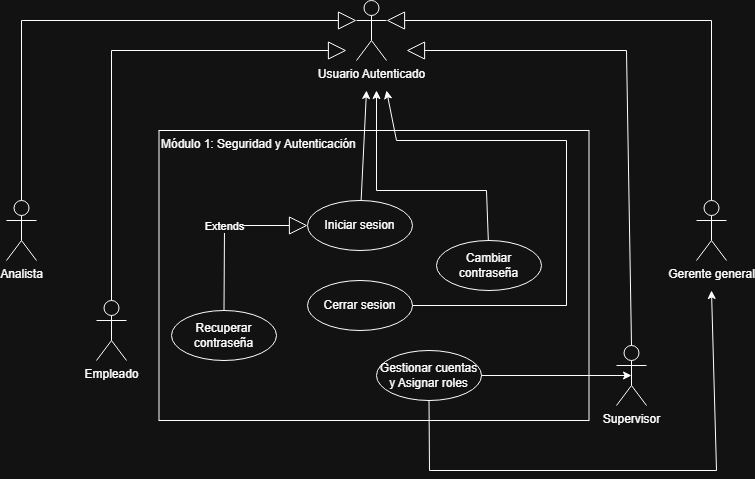

The diagram above was exported from draw.io. Its source (the exported page's mxGraphModel, read from the mxfile embedded in the PNG):
<mxGraphModel dx="889" dy="610" grid="1" gridSize="10" guides="1" tooltips="1" connect="1" arrows="1" fold="1" page="1" pageScale="1" pageWidth="827" pageHeight="1169" math="0" shadow="0">
  <root>
    <mxCell id="0" />
    <mxCell id="1" parent="0" />
    <mxCell id="ygr1xCJUj1-slPA_wv0L-2" parent="1" style="rounded=0;whiteSpace=wrap;html=1;align=left;verticalAlign=top;" value="Módulo 1: Seguridad y Autenticación" vertex="1">
      <mxGeometry height="290" width="430" x="212.5" y="140" as="geometry" />
    </mxCell>
    <mxCell id="ygr1xCJUj1-slPA_wv0L-3" parent="1" style="shape=umlActor;verticalLabelPosition=bottom;verticalAlign=top;html=1;outlineConnect=0;" value="Usuario Autenticado&lt;div&gt;&lt;br&gt;&lt;/div&gt;" vertex="1">
      <mxGeometry height="60" width="30" x="410" y="10" as="geometry" />
    </mxCell>
    <mxCell id="ygr1xCJUj1-slPA_wv0L-5" parent="1" style="shape=umlActor;verticalLabelPosition=bottom;verticalAlign=top;html=1;" value="Analista" vertex="1">
      <mxGeometry height="60" width="30" x="60" y="210" as="geometry" />
    </mxCell>
    <mxCell id="ygr1xCJUj1-slPA_wv0L-6" parent="1" style="shape=umlActor;verticalLabelPosition=bottom;verticalAlign=top;html=1;" value="Empleado" vertex="1">
      <mxGeometry height="60" width="30" x="150" y="310" as="geometry" />
    </mxCell>
    <mxCell id="ygr1xCJUj1-slPA_wv0L-7" parent="1" style="shape=umlActor;verticalLabelPosition=bottom;verticalAlign=top;html=1;" value="Gerente general" vertex="1">
      <mxGeometry height="60" width="30" x="750" y="210" as="geometry" />
    </mxCell>
    <mxCell id="ygr1xCJUj1-slPA_wv0L-8" parent="1" style="shape=umlActor;verticalLabelPosition=bottom;verticalAlign=top;html=1;" value="Supervisor" vertex="1">
      <mxGeometry height="60" width="30" x="670" y="355" as="geometry" />
    </mxCell>
    <mxCell id="ygr1xCJUj1-slPA_wv0L-9" edge="1" parent="1" source="ygr1xCJUj1-slPA_wv0L-5" style="endArrow=block;endSize=16;endFill=0;html=1;rounded=0;entryX=0;entryY=0.3333333333333333;entryDx=0;entryDy=0;entryPerimeter=0;exitX=0.5;exitY=0;exitDx=0;exitDy=0;exitPerimeter=0;" target="ygr1xCJUj1-slPA_wv0L-3" value="">
      <mxGeometry relative="1" width="160" as="geometry">
        <Array as="points">
          <mxPoint x="75" y="30" />
        </Array>
        <mxPoint x="190" y="60" as="sourcePoint" />
        <mxPoint x="350" y="60" as="targetPoint" />
      </mxGeometry>
    </mxCell>
    <mxCell id="ygr1xCJUj1-slPA_wv0L-10" edge="1" parent="1" source="ygr1xCJUj1-slPA_wv0L-6" style="endArrow=block;endSize=16;endFill=0;html=1;rounded=0;" value="">
      <mxGeometry relative="1" width="160" as="geometry">
        <Array as="points">
          <mxPoint x="165" y="60" />
        </Array>
        <mxPoint x="155" y="150" as="sourcePoint" />
        <mxPoint x="400" y="60" as="targetPoint" />
      </mxGeometry>
    </mxCell>
    <mxCell id="ygr1xCJUj1-slPA_wv0L-11" edge="1" parent="1" style="endArrow=block;endSize=16;endFill=0;html=1;rounded=0;entryX=1;entryY=0.3333333333333333;entryDx=0;entryDy=0;entryPerimeter=0;" target="ygr1xCJUj1-slPA_wv0L-3" value="">
      <mxGeometry relative="1" width="160" as="geometry">
        <Array as="points">
          <mxPoint x="765" y="30" />
        </Array>
        <mxPoint x="765" y="210" as="sourcePoint" />
        <mxPoint x="430" y="50" as="targetPoint" />
      </mxGeometry>
    </mxCell>
    <mxCell id="ygr1xCJUj1-slPA_wv0L-12" edge="1" parent="1" source="ygr1xCJUj1-slPA_wv0L-8" style="endArrow=block;endSize=16;endFill=0;html=1;rounded=0;exitX=0.5;exitY=0;exitDx=0;exitDy=0;exitPerimeter=0;" value="">
      <mxGeometry relative="1" width="160" as="geometry">
        <Array as="points">
          <mxPoint x="680" y="60" />
        </Array>
        <mxPoint x="773" y="249" as="sourcePoint" />
        <mxPoint x="460" y="60" as="targetPoint" />
      </mxGeometry>
    </mxCell>
    <mxCell id="ygr1xCJUj1-slPA_wv0L-17" parent="1" style="ellipse;whiteSpace=wrap;html=1;" value="Iniciar sesion" vertex="1">
      <mxGeometry height="50" width="105" x="361" y="210" as="geometry" />
    </mxCell>
    <mxCell id="ygr1xCJUj1-slPA_wv0L-19" parent="1" style="ellipse;whiteSpace=wrap;html=1;" value="Recuperar contraseña" vertex="1">
      <mxGeometry height="50" width="105" x="225" y="320" as="geometry" />
    </mxCell>
    <mxCell id="ygr1xCJUj1-slPA_wv0L-20" parent="1" style="ellipse;whiteSpace=wrap;html=1;" value="Cerrar sesion" vertex="1">
      <mxGeometry height="50" width="105" x="361" y="290" as="geometry" />
    </mxCell>
    <mxCell id="ygr1xCJUj1-slPA_wv0L-21" parent="1" style="ellipse;whiteSpace=wrap;html=1;" value="Cambiar contraseña" vertex="1">
      <mxGeometry height="50" width="105" x="490" y="250" as="geometry" />
    </mxCell>
    <mxCell id="ygr1xCJUj1-slPA_wv0L-22" parent="1" style="ellipse;whiteSpace=wrap;html=1;" value="Gestionar cuentas y Asignar roles" vertex="1">
      <mxGeometry height="50" width="105" x="430" y="360" as="geometry" />
    </mxCell>
    <mxCell id="ygr1xCJUj1-slPA_wv0L-23" edge="1" parent="1" source="ygr1xCJUj1-slPA_wv0L-17" style="endArrow=classic;html=1;rounded=0;" value="">
      <mxGeometry relative="1" as="geometry">
        <mxPoint x="360" y="260" as="sourcePoint" />
        <mxPoint x="420" y="100" as="targetPoint" />
      </mxGeometry>
    </mxCell>
    <mxCell id="ygr1xCJUj1-slPA_wv0L-27" edge="1" parent="1" source="ygr1xCJUj1-slPA_wv0L-19" style="endArrow=block;endSize=16;endFill=0;html=1;rounded=0;" target="ygr1xCJUj1-slPA_wv0L-17" value="Extends">
      <mxGeometry relative="1" width="160" as="geometry">
        <Array as="points">
          <mxPoint x="278" y="235" />
        </Array>
        <mxPoint x="330" y="260" as="sourcePoint" />
        <mxPoint x="490" y="260" as="targetPoint" />
      </mxGeometry>
    </mxCell>
    <mxCell id="ygr1xCJUj1-slPA_wv0L-28" edge="1" parent="1" source="ygr1xCJUj1-slPA_wv0L-20" style="endArrow=classic;html=1;rounded=0;" value="">
      <mxGeometry height="50" relative="1" width="50" as="geometry">
        <Array as="points">
          <mxPoint x="620" y="315" />
          <mxPoint x="620" y="150" />
          <mxPoint x="450" y="150" />
        </Array>
        <mxPoint x="380" y="280" as="sourcePoint" />
        <mxPoint x="440" y="100" as="targetPoint" />
      </mxGeometry>
    </mxCell>
    <mxCell id="ygr1xCJUj1-slPA_wv0L-29" edge="1" parent="1" source="ygr1xCJUj1-slPA_wv0L-21" style="endArrow=classic;html=1;rounded=0;" value="">
      <mxGeometry height="50" relative="1" width="50" as="geometry">
        <Array as="points">
          <mxPoint x="540" y="200" />
          <mxPoint x="430" y="200" />
        </Array>
        <mxPoint x="380" y="280" as="sourcePoint" />
        <mxPoint x="430" y="100" as="targetPoint" />
      </mxGeometry>
    </mxCell>
    <mxCell id="ygr1xCJUj1-slPA_wv0L-30" edge="1" parent="1" source="ygr1xCJUj1-slPA_wv0L-22" style="endArrow=classic;html=1;rounded=0;entryX=0.5;entryY=0.5;entryDx=0;entryDy=0;entryPerimeter=0;" target="ygr1xCJUj1-slPA_wv0L-8" value="">
      <mxGeometry height="50" relative="1" width="50" as="geometry">
        <mxPoint x="380" y="280" as="sourcePoint" />
        <mxPoint x="430" y="230" as="targetPoint" />
      </mxGeometry>
    </mxCell>
    <mxCell id="ygr1xCJUj1-slPA_wv0L-31" edge="1" parent="1" source="ygr1xCJUj1-slPA_wv0L-22" style="endArrow=classic;html=1;rounded=0;" value="">
      <mxGeometry height="50" relative="1" width="50" as="geometry">
        <Array as="points">
          <mxPoint x="483" y="480" />
          <mxPoint x="770" y="480" />
        </Array>
        <mxPoint x="380" y="280" as="sourcePoint" />
        <mxPoint x="765" y="300" as="targetPoint" />
      </mxGeometry>
    </mxCell>
  </root>
</mxGraphModel>